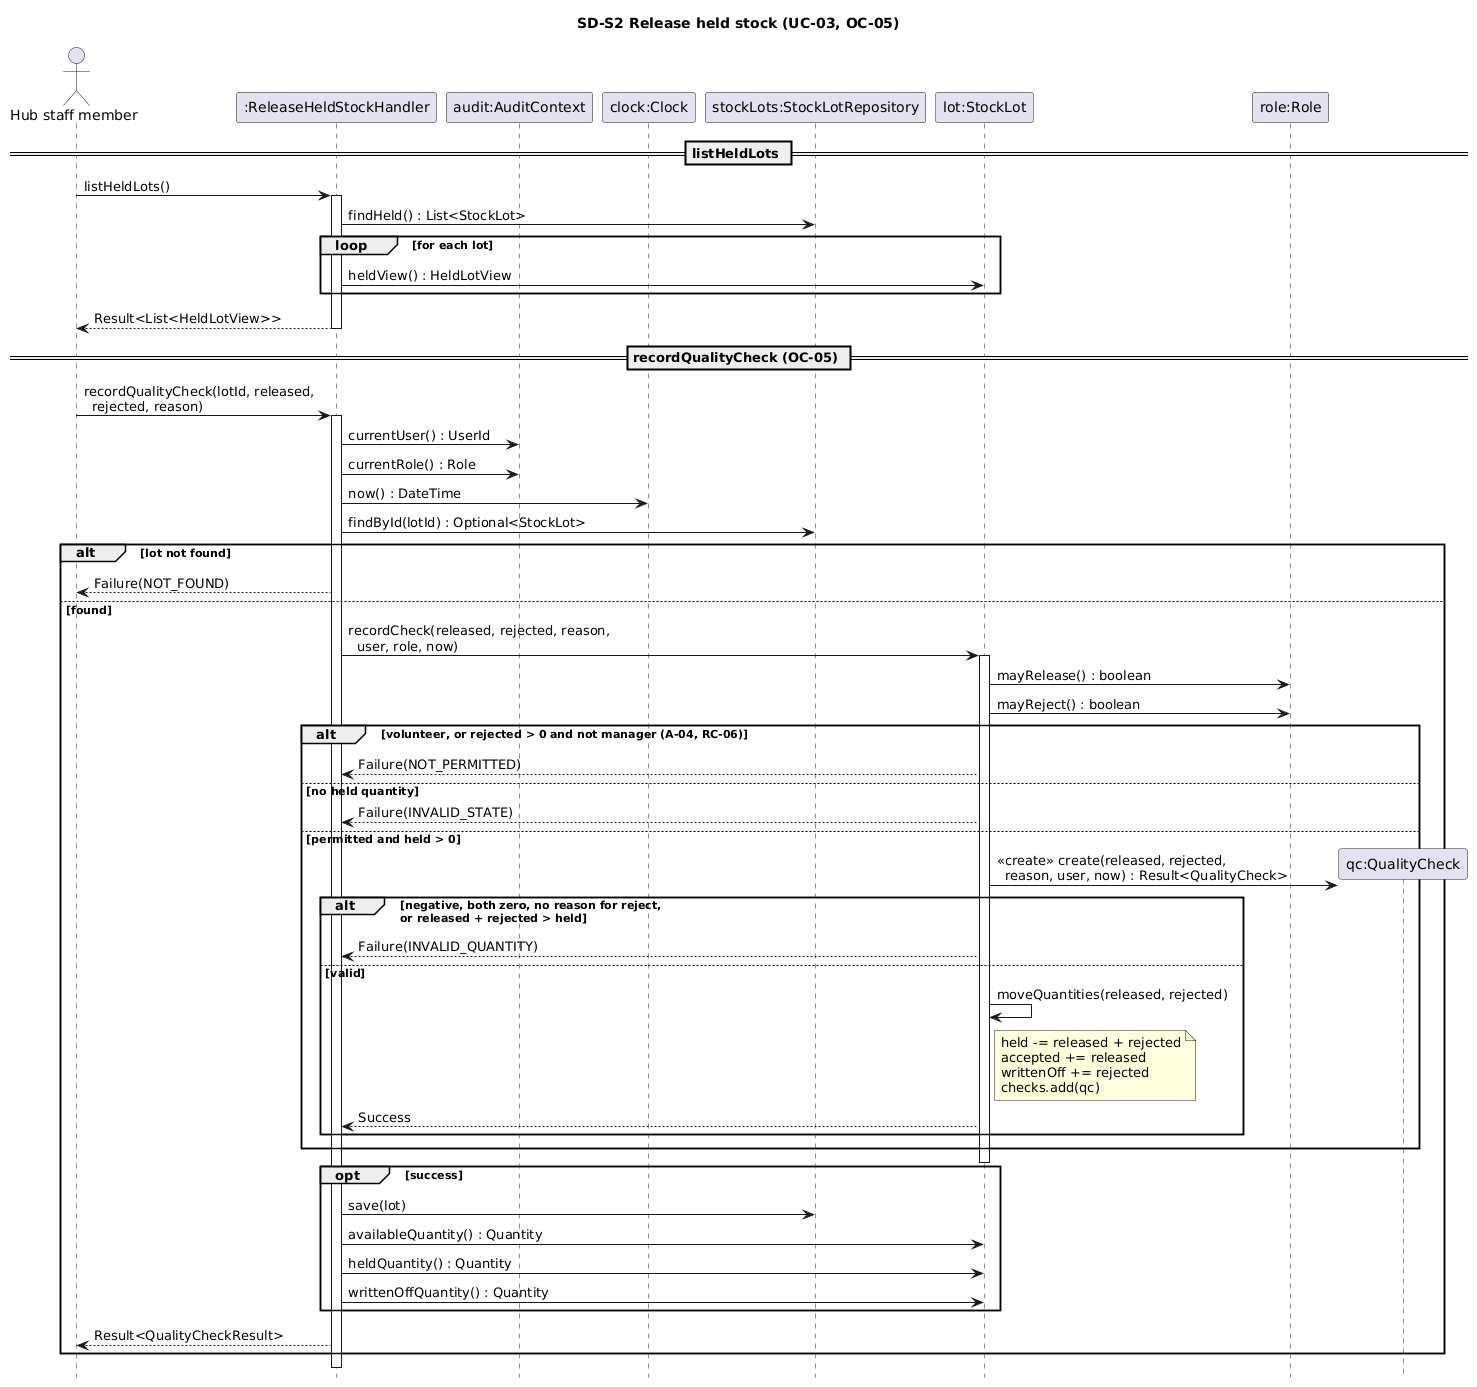

The diagram above was rendered by PlantUML. Its source (embedded in the PNG):
@startuml
' Object-interaction sequence diagram for UC-03 (listHeldLots query and OC-05 recordQualityCheck)
hide footbox
skinparam shadowing false
skinparam sequenceMessageAlign left

title SD-S2 Release held stock (UC-03, OC-05)

actor "Hub staff member" as V
participant ":ReleaseHeldStockHandler" as H
participant "audit:AuditContext" as A
participant "clock:Clock" as C
participant "stockLots:StockLotRepository" as R
participant "lot:StockLot" as L
participant "role:Role" as RO
participant "qc:QualityCheck" as Q

== listHeldLots ==

V -> H : listHeldLots()
activate H
H -> R : findHeld() : List<StockLot>
loop for each lot
  H -> L : heldView() : HeldLotView
end
H --> V : Result<List<HeldLotView>>
deactivate H

== recordQualityCheck (OC-05) ==

V -> H : recordQualityCheck(lotId, released,\n  rejected, reason)
activate H
H -> A : currentUser() : UserId
H -> A : currentRole() : Role
H -> C : now() : DateTime
H -> R : findById(lotId) : Optional<StockLot>
alt lot not found
  H --> V : Failure(NOT_FOUND)
else found
  H -> L : recordCheck(released, rejected, reason,\n  user, role, now)
  activate L
  L -> RO : mayRelease() : boolean
  L -> RO : mayReject() : boolean
  alt volunteer, or rejected > 0 and not manager (A-04, RC-06)
    H <-- L : Failure(NOT_PERMITTED)
  else no held quantity
    H <-- L : Failure(INVALID_STATE)
  else permitted and held > 0
    create Q
    L -> Q : <<create>> create(released, rejected,\n  reason, user, now) : Result<QualityCheck>
    alt negative, both zero, no reason for reject,\nor released + rejected > held
      H <-- L : Failure(INVALID_QUANTITY)
    else valid
      L -> L : moveQuantities(released, rejected)
      note right of L
        held -= released + rejected
        accepted += released
        writtenOff += rejected
        checks.add(qc)
      end note
      H <-- L : Success
    end
  end
  deactivate L
  opt success
    H -> R : save(lot)
    H -> L : availableQuantity() : Quantity
    H -> L : heldQuantity() : Quantity
    H -> L : writtenOffQuantity() : Quantity
  end
  H --> V : Result<QualityCheckResult>
end
deactivate H
@enduml